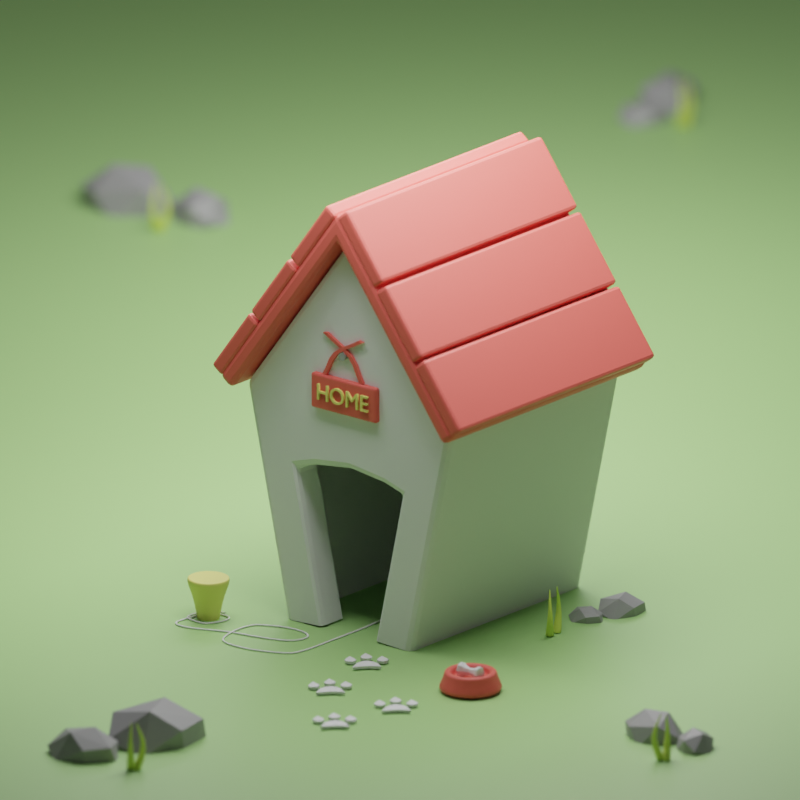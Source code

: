 # Source: Doghouse.blend  (saved by Blender 3.2.14; exported with 4.5.12 LTS)
import bpy
from mathutils import Matrix  # noqa: F401  (used for matrix-valued properties, if any)

bpy.ops.wm.read_factory_settings(use_empty=True)
scene = bpy.context.scene
scene.name = 'Scene'

# ---- materials (node trees are filled in below, after node groups)
mat_red = bpy.data.materials.new('Red')
mat_yellow = bpy.data.materials.new('Yellow')
mat_gray = bpy.data.materials.new('Gray')
mat_background = bpy.data.materials.new('Background')
mat_grass = bpy.data.materials.new('Grass')

# ---- material node trees
mat_red.use_nodes = True; mat_red.node_tree.nodes.clear()
_N = mat_red.node_tree.nodes; _L = mat_red.node_tree.links
n0 = _N.new('ShaderNodeBsdfPrincipled'); n0.name = 'Principled BSDF'; n0.location = (10, 300)
n0.distribution = 'GGX'
n0.subsurface_method = 'RANDOM_WALK_SKIN'
n0.inputs[0].default_value = (0.7991, 0.1144, 0.09306, 1.0)
n0.inputs[3].default_value = 1.45
n0.inputs[27].default_value = (0.0, 0.0, 0.0, 1.0)
n0.inputs[28].default_value = 1.0
n1 = _N.new('ShaderNodeOutputMaterial'); n1.name = 'Material Output'; n1.location = (300, 300)
_L.new(n0.outputs[0], n1.inputs[0])
n1.is_active_output = True
mat_yellow.use_nodes = True; mat_yellow.node_tree.nodes.clear()
_N = mat_yellow.node_tree.nodes; _L = mat_yellow.node_tree.links
n0 = _N.new('ShaderNodeBsdfPrincipled'); n0.name = 'Principled BSDF'; n0.location = (10, 300)
n0.distribution = 'GGX'
n0.subsurface_method = 'RANDOM_WALK_SKIN'
n0.inputs[0].default_value = (0.8, 0.7688, 0.1973, 1.0)
n0.inputs[3].default_value = 1.45
n0.inputs[27].default_value = (0.0, 0.0, 0.0, 1.0)
n0.inputs[28].default_value = 1.0
n1 = _N.new('ShaderNodeOutputMaterial'); n1.name = 'Material Output'; n1.location = (300, 300)
_L.new(n0.outputs[0], n1.inputs[0])
n1.is_active_output = True
mat_gray.use_nodes = True; mat_gray.node_tree.nodes.clear()
_N = mat_gray.node_tree.nodes; _L = mat_gray.node_tree.links
n0 = _N.new('ShaderNodeBsdfPrincipled'); n0.name = 'Principled BSDF'; n0.location = (10, 300)
n0.distribution = 'GGX'
n0.subsurface_method = 'RANDOM_WALK_SKIN'
n0.inputs[0].default_value = (0.3076, 0.3076, 0.3076, 1.0)
n0.inputs[3].default_value = 1.45
n0.inputs[27].default_value = (0.0, 0.0, 0.0, 1.0)
n0.inputs[28].default_value = 1.0
n1 = _N.new('ShaderNodeOutputMaterial'); n1.name = 'Material Output'; n1.location = (300, 300)
_L.new(n0.outputs[0], n1.inputs[0])
n1.is_active_output = True
mat_background.use_nodes = True; mat_background.node_tree.nodes.clear()
_N = mat_background.node_tree.nodes; _L = mat_background.node_tree.links
n0 = _N.new('ShaderNodeBsdfPrincipled'); n0.name = 'Principled BSDF'; n0.location = (10, 300)
n0.distribution = 'GGX'
n0.subsurface_method = 'RANDOM_WALK_SKIN'
n0.inputs[0].default_value = (0.3467, 0.624, 0.2086, 1.0)
n0.inputs[3].default_value = 1.45
n0.inputs[27].default_value = (0.0, 0.0, 0.0, 1.0)
n0.inputs[28].default_value = 1.0
n1 = _N.new('ShaderNodeOutputMaterial'); n1.name = 'Material Output'; n1.location = (300, 300)
_L.new(n0.outputs[0], n1.inputs[0])
n1.is_active_output = True
mat_grass.use_nodes = True; mat_grass.node_tree.nodes.clear()
_N = mat_grass.node_tree.nodes; _L = mat_grass.node_tree.links
n0 = _N.new('ShaderNodeBsdfPrincipled'); n0.name = 'Principled BSDF'; n0.location = (10, 300)
n0.distribution = 'GGX'
n0.subsurface_method = 'RANDOM_WALK_SKIN'
n0.inputs[0].default_value = (0.6445, 0.7991, 0.1301, 1.0)
n0.inputs[3].default_value = 1.45
n0.inputs[27].default_value = (0.0, 0.0, 0.0, 1.0)
n0.inputs[28].default_value = 1.0
n1 = _N.new('ShaderNodeOutputMaterial'); n1.name = 'Material Output'; n1.location = (300, 300)
_L.new(n0.outputs[0], n1.inputs[0])
n1.is_active_output = True

# ---- world
world_world = bpy.data.worlds.new('World'); scene.world = world_world
world_world.use_nodes = True; world_world.node_tree.nodes.clear()
_N = world_world.node_tree.nodes; _L = world_world.node_tree.links
n0 = _N.new('ShaderNodeOutputWorld'); n0.name = 'World Output'; n0.location = (300, 300)
n1 = _N.new('ShaderNodeBackground'); n1.name = 'Background'; n1.location = (10, 300)
n1.inputs[0].default_value = (0.05088, 0.05088, 0.05088, 1.0)
_L.new(n1.outputs[0], n0.inputs[0])
n0.is_active_output = True
world_world.color = (0.05088, 0.05088, 0.05088)
world_world.use_sun_shadow = False
world_world.sun_shadow_jitter_overblur = 0.0

# ---- cameras
cam_camera_001 = bpy.data.cameras.new('Camera.001')
cam_camera_001.type = 'ORTHO'
cam_camera_001.dof.use_dof = True
cam_camera_001.dof.aperture_fstop = 10.0

# ---- lights
light_area = bpy.data.lights.new('Area', 'AREA')
light_area.transmission_factor = 0.0
light_area.energy = 392.7
light_area.shadow_soft_size = 5.0
light_area.shadow_maximum_resolution = 0.006
light_area.use_absolute_resolution = True
light_area.size = 5.0
light_area.size_y = 1.0
light_area_001 = bpy.data.lights.new('Area.001', 'AREA')
light_area_001.transmission_factor = 0.0
light_area_001.energy = 235.6
light_area_001.shadow_soft_size = 5.0
light_area_001.shadow_maximum_resolution = 0.006
light_area_001.use_absolute_resolution = True
light_area_001.size = 5.0
light_area_001.size_y = 1.0

# ---- meshes
me_cube_001 = bpy.data.meshes.new('Cube.001')
me_cube_001.from_pydata([(-0.6066, -0.4338, -1.167), (-1.0, -0.4338, 0.633), (-0.6066, 1.566, -1.167), (-1.0, 1.566, 0.633), (0.606, -0.4338, -1.167), (0.9997, -0.4338, 0.633), (0.606, 1.566, -1.167), (0.9997, 1.566, 0.633), (0.003599, -0.4338, 1.973), (0.003599, 1.566, 1.973), (0.2572, -0.4338, -1.15), (0.5177, -0.4338, 0.04827), (-0.5183, -0.4338, 0.04827), (-0.2578, -0.4338, -1.15), (-0.2578, -0.1892, -1.15), (0.2572, -0.1892, -1.15), (0.5177, -0.1892, 0.04827), (-0.5183, -0.1892, 0.04827), (-0.3447, -0.4338, 0.633), (0.3441, -0.4338, 0.633), (-0.0002879, -0.4338, 0.633), (0.3438, -0.4338, 0.1017), (-0.3443, -0.4338, 0.1017), (-0.0002879, -0.4338, 0.1455), (0.3435, -0.1892, 0.1018), (-0.3441, -0.1892, 0.1018), (-0.0002879, -0.1892, 0.1456)], [], [(0, 1, 3, 2), (2, 3, 7, 6), (6, 7, 5, 4), (10, 11, 16, 15), (7, 3, 9), (5, 7, 9, 8), (3, 1, 8, 9), (5, 19, 21, 11), (4, 5, 11, 10), (1, 18, 20, 19, 5, 8), (1, 0, 13, 12), (11, 21, 24, 16), (12, 13, 14, 17), (22, 12, 17, 25), (22, 25, 26, 23), (23, 26, 24, 21), (18, 22, 23, 20), (20, 23, 21, 19), (18, 1, 12, 22)])
_uv = me_cube_001.uv_layers.new(name='UVMap')
_uv.uv.foreach_set('vector', [0.375, 0.0, 0.625, 0.0, 0.625, 0.25, 0.375, 0.25, 0.375, 0.25, 0.625, 0.25, 0.625, 0.5, 0.375, 0.5, 0.375, 0.5, 0.625, 0.5, 0.625, 0.75, 0.375, 0.75, 0.4173, 0.8058, 0.5827, 0.7928, 0.5827, 0.7928, 0.4173, 0.8058, 0.625, 0.5, 0.625, 0.25, 0.625, 0.5, 0.625, 0.75, 0.625, 0.5, 0.625, 0.5, 0.625, 0.75, 0.625, 0.25, 0.625, 0.0, 0.625, 0.0, 0.625, 0.25, 0.625, 0.75, 0.625, 0.832, 0.5827, 0.8204, 0.5827, 0.7928, 0.375, 0.75, 0.625, 0.75, 0.5827, 0.7928, 0.4173, 0.8058, 0.625, 1.0, 0.625, 0.918, 0.625, 0.875, 0.625, 0.832, 0.625, 0.75, 0.625, 1.0, 0.625, 1.0, 0.375, 1.0, 0.4173, 0.9442, 0.5827, 0.9572, 0.5827, 0.7928, 0.5827, 0.8204, 0.5827, 0.8204, 0.5827, 0.7928, 0.5827, 0.9572, 0.4173, 0.9442, 0.4173, 0.9442, 0.5827, 0.9572, 0.5827, 0.9296, 0.5827, 0.9572, 0.5827, 0.9572, 0.5827, 0.9296, 0.5827, 0.9296, 0.5827, 0.9296, 0.5827, 0.875, 0.5827, 0.875, 0.5827, 0.875, 0.5827, 0.875, 0.5827, 0.8204, 0.5827, 0.8204, 0.625, 0.918, 0.5827, 0.9296, 0.5827, 0.875, 0.625, 0.875, 0.625, 0.875, 0.5827, 0.875, 0.5827, 0.8204, 0.625, 0.832, 0.625, 0.918, 0.625, 1.0, 0.5827, 0.9572, 0.5827, 0.9296])
me_cube_001.update()
me_cube_002 = bpy.data.meshes.new('Cube.002')
me_cube_002.from_pydata([(-1.148, -1.146, -0.5119), (-1.148, 1.146, -0.5119), (1.145, -1.146, -0.5119), (1.145, 1.146, -0.5119), (0.00297, -1.146, 1.024), (0.00297, 1.146, 1.024)], [], [(2, 3, 5, 4), (1, 0, 4, 5)])
_uv = me_cube_002.uv_layers.new(name='UVMap')
_uv.uv.foreach_set('vector', [0.625, 0.75, 0.625, 0.5, 0.625, 0.5, 0.625, 0.75, 0.625, 0.25, 0.625, 0.0, 0.625, 0.0, 0.625, 0.25])
me_cube_002.materials.append(mat_red)
me_cube_002.update()
me_cube_003 = bpy.data.meshes.new('Cube.003')
me_cube_003.from_pydata([(-0.1983, -1.146, 0.2667), (-0.1983, 1.146, 0.2667), (-0.5606, -1.146, 0.7541), (-0.5606, 1.146, 0.7541), (0.1827, -1.146, -0.2458), (0.1827, 1.146, -0.2458), (-0.1796, -1.146, 0.2416), (-0.1796, 1.146, 0.2416), (0.559, -1.146, -0.752), (0.559, 1.146, -0.752), (0.1967, -1.146, -0.2646), (0.1967, 1.146, -0.2646)], [], [(0, 1, 3, 2), (4, 5, 7, 6), (8, 9, 11, 10)])
_uv = me_cube_003.uv_layers.new(name='UVMap')
_uv.uv.foreach_set('vector', [0.625, 0.75, 0.625, 0.5, 0.625, 0.5, 0.625, 0.75, 0.625, 0.75, 0.625, 0.5, 0.625, 0.5, 0.625, 0.75, 0.625, 0.75, 0.625, 0.5, 0.625, 0.5, 0.625, 0.75])
me_cube_003.materials.append(mat_red)
me_cube_003.update()
me_cube_004 = bpy.data.meshes.new('Cube.004')
me_cube_004.from_pydata([(-0.3174, -0.02273, -0.1372), (-0.3174, -0.02273, 0.1372), (-0.3174, 0.02273, -0.1372), (-0.3174, 0.02273, 0.1372), (0.3174, -0.02273, -0.1372), (0.3174, -0.02273, 0.1372), (0.3174, 0.02273, -0.1372), (0.3174, 0.02273, 0.1372)], [], [(0, 1, 3, 2), (6, 7, 5, 4), (4, 5, 1, 0), (2, 6, 4, 0), (7, 3, 1, 5)])
_uv = me_cube_004.uv_layers.new(name='UVMap')
_uv.uv.foreach_set('vector', [0.375, 0.0, 0.625, 0.0, 0.625, 0.25, 0.375, 0.25, 0.375, 0.5, 0.625, 0.5, 0.625, 0.75, 0.375, 0.75, 0.375, 0.75, 0.625, 0.75, 0.625, 1.0, 0.375, 1.0, 0.125, 0.5, 0.375, 0.5, 0.375, 0.75, 0.125, 0.75, 0.625, 0.5, 0.875, 0.5, 0.875, 0.75, 0.625, 0.75])
me_cube_004.materials.append(mat_red)
me_cube_004.update()
me_cube_005 = bpy.data.meshes.new('Cube.005')
me_cube_005.from_pydata([(-0.02796, -0.02677, -0.01371), (0.3227, -0.02677, 0.3184), (-0.02796, 0.001169, -0.01371), (0.3227, 0.001169, 0.3184), (0.008062, -0.02677, -0.01875), (0.3635, -0.02677, 0.3117), (0.008062, 0.001169, -0.01875), (0.3635, 0.001169, 0.3117), (0.006912, -0.02677, 0.0498), (0.03611, -0.02677, 0.1153), (0.08045, -0.02677, 0.1755), (0.1515, -0.02677, 0.2265), (0.2381, -0.02677, 0.2721), (0.2381, 0.001169, 0.2721), (0.1515, 0.001169, 0.2265), (0.08045, 0.001169, 0.1755), (0.03611, 0.001169, 0.1153), (0.006912, 0.001169, 0.0498), (0.2807, 0.001169, 0.2648), (0.1922, 0.001169, 0.2198), (0.1188, 0.001169, 0.1696), (0.07217, 0.001169, 0.1102), (0.04118, 0.001169, 0.04536), (0.2807, -0.02677, 0.2648), (0.1922, -0.02677, 0.2198), (0.1188, -0.02677, 0.1696), (0.07217, -0.02677, 0.1102), (0.04118, -0.02677, 0.04536)], [], [(12, 1, 3, 13), (13, 3, 7, 18), (18, 7, 5, 23), (23, 5, 1, 12), (2, 6, 4, 0), (7, 3, 1, 5), (4, 27, 8, 0), (27, 26, 9, 8), (26, 25, 10, 9), (25, 24, 11, 10), (24, 23, 12, 11), (6, 22, 27, 4), (22, 21, 26, 27), (21, 20, 25, 26), (20, 19, 24, 25), (19, 18, 23, 24), (2, 17, 22, 6), (17, 16, 21, 22), (16, 15, 20, 21), (15, 14, 19, 20), (14, 13, 18, 19), (0, 8, 17, 2), (8, 9, 16, 17), (9, 10, 15, 16), (10, 11, 14, 15), (11, 12, 13, 14)])
_uv = me_cube_005.uv_layers.new(name='UVMap')
_uv.uv.foreach_set('vector', [0.5833, 0.0, 0.625, 0.0, 0.625, 0.25, 0.5833, 0.25, 0.5833, 0.25, 0.625, 0.25, 0.625, 0.5, 0.5833, 0.5, 0.5833, 0.5, 0.625, 0.5, 0.625, 0.75, 0.5833, 0.75, 0.5833, 0.75, 0.625, 0.75, 0.625, 1.0, 0.5833, 1.0, 0.125, 0.5, 0.375, 0.5, 0.375, 0.75, 0.125, 0.75, 0.625, 0.5, 0.875, 0.5, 0.875, 0.75, 0.625, 0.75, 0.375, 0.75, 0.4167, 0.75, 0.4167, 1.0, 0.375, 1.0, 0.4167, 0.75, 0.4583, 0.75, 0.4583, 1.0, 0.4167, 1.0, 0.4583, 0.75, 0.5, 0.75, 0.5, 1.0, 0.4583, 1.0, 0.5, 0.75, 0.5417, 0.75, 0.5417, 1.0, 0.5, 1.0, 0.5417, 0.75, 0.5833, 0.75, 0.5833, 1.0, 0.5417, 1.0, 0.375, 0.5, 0.4167, 0.5, 0.4167, 0.75, 0.375, 0.75, 0.4167, 0.5, 0.4583, 0.5, 0.4583, 0.75, 0.4167, 0.75, 0.4583, 0.5, 0.5, 0.5, 0.5, 0.75, 0.4583, 0.75, 0.5, 0.5, 0.5417, 0.5, 0.5417, 0.75, 0.5, 0.75, 0.5417, 0.5, 0.5833, 0.5, 0.5833, 0.75, 0.5417, 0.75, 0.375, 0.25, 0.4167, 0.25, 0.4167, 0.5, 0.375, 0.5, 0.4167, 0.25, 0.4583, 0.25, 0.4583, 0.5, 0.4167, 0.5, 0.4583, 0.25, 0.5, 0.25, 0.5, 0.5, 0.4583, 0.5, 0.5, 0.25, 0.5417, 0.25, 0.5417, 0.5, 0.5, 0.5, 0.5417, 0.25, 0.5833, 0.25, 0.5833, 0.5, 0.5417, 0.5, 0.375, 0.0, 0.4167, 0.0, 0.4167, 0.25, 0.375, 0.25, 0.4167, 0.0, 0.4583, 0.0, 0.4583, 0.25, 0.4167, 0.25, 0.4583, 0.0, 0.5, 0.0, 0.5, 0.25, 0.4583, 0.25, 0.5, 0.0, 0.5417, 0.0, 0.5417, 0.25, 0.5, 0.25, 0.5417, 0.0, 0.5833, 0.0, 0.5833, 0.25, 0.5417, 0.25])
me_cube_005.materials.append(mat_red)
me_cube_005.update()
me_cube_006 = bpy.data.meshes.new('Cube.006')
me_cube_006.from_pydata([(-0.02796, -0.02677, -0.01371), (0.3227, -0.02677, 0.3184), (-0.02796, 0.001169, -0.01371), (0.3227, 0.001169, 0.3184), (0.008062, -0.02677, -0.01875), (0.3635, -0.02677, 0.3117), (0.008062, 0.001169, -0.01875), (0.3635, 0.001169, 0.3117), (0.006912, -0.02677, 0.0498), (0.03611, -0.02677, 0.1153), (0.08045, -0.02677, 0.1755), (0.1515, -0.02677, 0.2265), (0.2381, -0.02677, 0.2721), (0.2381, 0.001169, 0.2721), (0.1515, 0.001169, 0.2265), (0.08045, 0.001169, 0.1755), (0.03611, 0.001169, 0.1153), (0.006912, 0.001169, 0.0498), (0.2807, 0.001169, 0.2648), (0.1922, 0.001169, 0.2198), (0.1188, 0.001169, 0.1696), (0.07217, 0.001169, 0.1102), (0.04118, 0.001169, 0.04536), (0.2807, -0.02677, 0.2648), (0.1922, -0.02677, 0.2198), (0.1188, -0.02677, 0.1696), (0.07217, -0.02677, 0.1102), (0.04118, -0.02677, 0.04536)], [], [(12, 1, 3, 13), (13, 3, 7, 18), (18, 7, 5, 23), (23, 5, 1, 12), (2, 6, 4, 0), (7, 3, 1, 5), (4, 27, 8, 0), (27, 26, 9, 8), (26, 25, 10, 9), (25, 24, 11, 10), (24, 23, 12, 11), (6, 22, 27, 4), (22, 21, 26, 27), (21, 20, 25, 26), (20, 19, 24, 25), (19, 18, 23, 24), (2, 17, 22, 6), (17, 16, 21, 22), (16, 15, 20, 21), (15, 14, 19, 20), (14, 13, 18, 19), (0, 8, 17, 2), (8, 9, 16, 17), (9, 10, 15, 16), (10, 11, 14, 15), (11, 12, 13, 14)])
_uv = me_cube_006.uv_layers.new(name='UVMap')
_uv.uv.foreach_set('vector', [0.5833, 0.0, 0.625, 0.0, 0.625, 0.25, 0.5833, 0.25, 0.5833, 0.25, 0.625, 0.25, 0.625, 0.5, 0.5833, 0.5, 0.5833, 0.5, 0.625, 0.5, 0.625, 0.75, 0.5833, 0.75, 0.5833, 0.75, 0.625, 0.75, 0.625, 1.0, 0.5833, 1.0, 0.125, 0.5, 0.375, 0.5, 0.375, 0.75, 0.125, 0.75, 0.625, 0.5, 0.875, 0.5, 0.875, 0.75, 0.625, 0.75, 0.375, 0.75, 0.4167, 0.75, 0.4167, 1.0, 0.375, 1.0, 0.4167, 0.75, 0.4583, 0.75, 0.4583, 1.0, 0.4167, 1.0, 0.4583, 0.75, 0.5, 0.75, 0.5, 1.0, 0.4583, 1.0, 0.5, 0.75, 0.5417, 0.75, 0.5417, 1.0, 0.5, 1.0, 0.5417, 0.75, 0.5833, 0.75, 0.5833, 1.0, 0.5417, 1.0, 0.375, 0.5, 0.4167, 0.5, 0.4167, 0.75, 0.375, 0.75, 0.4167, 0.5, 0.4583, 0.5, 0.4583, 0.75, 0.4167, 0.75, 0.4583, 0.5, 0.5, 0.5, 0.5, 0.75, 0.4583, 0.75, 0.5, 0.5, 0.5417, 0.5, 0.5417, 0.75, 0.5, 0.75, 0.5417, 0.5, 0.5833, 0.5, 0.5833, 0.75, 0.5417, 0.75, 0.375, 0.25, 0.4167, 0.25, 0.4167, 0.5, 0.375, 0.5, 0.4167, 0.25, 0.4583, 0.25, 0.4583, 0.5, 0.4167, 0.5, 0.4583, 0.25, 0.5, 0.25, 0.5, 0.5, 0.4583, 0.5, 0.5, 0.25, 0.5417, 0.25, 0.5417, 0.5, 0.5, 0.5, 0.5417, 0.25, 0.5833, 0.25, 0.5833, 0.5, 0.5417, 0.5, 0.375, 0.0, 0.4167, 0.0, 0.4167, 0.25, 0.375, 0.25, 0.4167, 0.0, 0.4583, 0.0, 0.4583, 0.25, 0.4167, 0.25, 0.4583, 0.0, 0.5, 0.0, 0.5, 0.25, 0.4583, 0.25, 0.5, 0.0, 0.5417, 0.0, 0.5417, 0.25, 0.5, 0.25, 0.5417, 0.0, 0.5833, 0.0, 0.5833, 0.25, 0.5417, 0.25])
me_cube_006.materials.append(mat_red)
me_cube_006.update()
me_cylinder = bpy.data.meshes.new('Cylinder')
me_cylinder.from_pydata([(-4.732e-08, 0.03548, 0.02281), (-5.02e-08, -0.03548, 0.03315), (0.01613, 0.03548, 0.01613), (0.02344, -0.03548, 0.02344), (0.02281, 0.03548, -2.303e-07), (0.03315, -0.03548, -2.374e-07), (0.01613, 0.03548, -0.01613), (0.02344, -0.03548, -0.02344), (-4.932e-08, 0.03548, -0.02281), (-5.31e-08, -0.03548, -0.03315), (-0.01613, 0.03548, -0.01613), (-0.02344, -0.03548, -0.02344), (-0.02281, 0.03548, -2.29e-07), (-0.03315, -0.03548, -2.355e-07), (-0.01613, 0.03548, 0.01613), (-0.02344, -0.03548, 0.02344)], [], [(0, 1, 3, 2), (2, 3, 5, 4), (4, 5, 7, 6), (6, 7, 9, 8), (8, 9, 11, 10), (10, 11, 13, 12), (3, 1, 15, 13, 11, 9, 7, 5), (12, 13, 15, 14), (14, 15, 1, 0), (0, 2, 4, 6, 8, 10, 12, 14)])
_uv = me_cylinder.uv_layers.new(name='UVMap')
_uv.uv.foreach_set('vector', [1.0, 0.5, 1.0, 1.0, 0.875, 1.0, 0.875, 0.5, 0.875, 0.5, 0.875, 1.0, 0.75, 1.0, 0.75, 0.5, 0.75, 0.5, 0.75, 1.0, 0.625, 1.0, 0.625, 0.5, 0.625, 0.5, 0.625, 1.0, 0.5, 1.0, 0.5, 0.5, 0.5, 0.5, 0.5, 1.0, 0.375, 1.0, 0.375, 0.5, 0.375, 0.5, 0.375, 1.0, 0.25, 1.0, 0.25, 0.5, 0.4197, 0.4197, 0.25, 0.49, 0.08029, 0.4197, 0.01, 0.25, 0.08029, 0.08029, 0.25, 0.01, 0.4197, 0.08029, 0.49, 0.25, 0.25, 0.5, 0.25, 1.0, 0.125, 1.0, 0.125, 0.5, 0.125, 0.5, 0.125, 1.0, 0.0, 1.0, 0.0, 0.5, 0.75, 0.49, 0.9197, 0.4197, 0.99, 0.25, 0.9197, 0.08029, 0.75, 0.01, 0.5803, 0.08029, 0.51, 0.25, 0.5803, 0.4197])
me_cylinder.materials.append(mat_gray)
me_cylinder.update()
me_plane = bpy.data.meshes.new('Plane')
me_plane.from_pydata([(-15.0, -15.0, 0.0), (15.0, -15.0, 0.0), (-15.0, 15.0, 0.0), (15.0, 15.0, 0.0)], [], [(0, 1, 3, 2)])
_uv = me_plane.uv_layers.new(name='UVMap')
_uv.uv.foreach_set('vector', [0.0, 0.0, 1.0, 0.0, 1.0, 1.0, 0.0, 1.0])
me_plane.materials.append(mat_background)
me_plane.update()
me_cylinder_001 = bpy.data.meshes.new('Cylinder.001')
me_cylinder_001.from_pydata([(0.0, 0.2669, 0.006067), (0.0, 0.2204, 0.1643), (0.1888, 0.1888, 0.006067), (0.1559, 0.1559, 0.1643), (0.2669, 2.472e-08, 0.006067), (0.2204, -9.635e-09, 0.1643), (0.1888, -0.1888, 0.006067), (0.1559, -0.1559, 0.1643), (-2.334e-08, -0.2669, 0.006067), (-1.927e-08, -0.2204, 0.1643), (-0.1888, -0.1888, 0.006067), (-0.1559, -0.1559, 0.1643), (-0.2669, 3.957e-08, 0.006067), (-0.2204, 2.629e-09, 0.1643), (-0.1888, 0.1888, 0.006067), (-0.1559, 0.1559, 0.1643), (0.0, 0.2204, 0.1317), (0.0, 0.2669, 0.0356), (0.1888, 0.1888, 0.0356), (0.1559, 0.1559, 0.1317), (0.2669, 2.472e-08, 0.0356), (0.2204, -9.635e-09, 0.1317), (0.1888, -0.1888, 0.0356), (0.1559, -0.1559, 0.1317), (-2.334e-08, -0.2669, 0.0356), (-1.927e-08, -0.2204, 0.1317), (-0.1888, -0.1888, 0.0356), (-0.1559, -0.1559, 0.1317), (-0.2669, 3.957e-08, 0.0356), (-0.2204, 2.629e-09, 0.1317), (-0.1888, 0.1888, 0.0356), (-0.1559, 0.1559, 0.1317), (0.1102, 0.1102, 0.1643), (-1.381e-09, 0.1559, 0.1643), (-0.1102, 0.1102, 0.1643), (-0.1559, -3.212e-08, 0.1643), (-0.1102, -0.1102, 0.1643), (-1.52e-08, -0.1559, 0.1643), (0.1102, -0.1102, 0.1643), (0.1559, -4.606e-08, 0.1643), (0.1102, 0.1102, 0.1116), (-5.435e-10, 0.1559, 0.1116), (0.1559, -4.606e-08, 0.1116), (-0.1102, 0.1102, 0.1116), (-0.1559, -3.212e-08, 0.1116), (-0.1102, -0.1102, 0.1116), (-1.437e-08, -0.1559, 0.1116), (0.1102, -0.1102, 0.1116), (0.07941, 0.07941, 0.1116), (-4.061e-09, 0.1123, 0.1116), (-0.07941, 0.07941, 0.1116), (-0.1123, -2.719e-08, 0.1116), (-0.07941, -0.07941, 0.1116), (-1.226e-08, -0.1123, 0.1116), (0.07941, -0.07941, 0.1116), (0.1123, -4.395e-08, 0.1116)], [], [(14, 30, 17, 0), (4, 20, 22, 6), (6, 22, 24, 8), (8, 24, 26, 10), (10, 26, 28, 12), (12, 28, 30, 14), (33, 34, 43, 41), (0, 17, 18, 2), (0, 2, 4, 6, 8, 10, 12, 14), (2, 18, 20, 4), (29, 13, 15, 31), (27, 11, 13, 29), (25, 9, 11, 27), (23, 7, 9, 25), (21, 5, 7, 23), (19, 3, 5, 21), (16, 1, 3, 19), (31, 16, 17, 30), (29, 31, 30, 28), (27, 29, 28, 26), (25, 27, 26, 24), (23, 25, 24, 22), (21, 23, 22, 20), (19, 21, 20, 18), (16, 19, 18, 17), (31, 15, 1, 16), (3, 1, 33, 32), (1, 15, 34, 33), (15, 13, 35, 34), (13, 11, 36, 35), (11, 9, 37, 36), (9, 7, 38, 37), (7, 5, 39, 38), (5, 3, 32, 39), (48, 49, 50, 51, 52, 53, 54, 55), (32, 33, 41, 40), (38, 39, 42, 47), (36, 37, 46, 45), (34, 35, 44, 43), (39, 32, 40, 42), (37, 38, 47, 46), (35, 36, 45, 44), (40, 41, 49, 48), (41, 43, 50, 49), (43, 44, 51, 50), (44, 45, 52, 51), (45, 46, 53, 52), (46, 47, 54, 53), (47, 42, 55, 54), (42, 40, 48, 55)])
me_cylinder_001.polygons.foreach_set('use_smooth', [True] * 50)
_uv = me_cylinder_001.uv_layers.new(name='UVMap')
_uv.uv.foreach_set('vector', [0.125, 0.5, 0.125, 0.602, 0.0, 0.602, 0.0, 0.5, 0.75, 0.5, 0.75, 0.602, 0.625, 0.602, 0.625, 0.5, 0.625, 0.5, 0.625, 0.602, 0.5, 0.602, 0.5, 0.5, 0.5, 0.5, 0.5, 0.602, 0.375, 0.602, 0.375, 0.5, 0.375, 0.5, 0.375, 0.602, 0.25, 0.602, 0.25, 0.5, 0.25, 0.5, 0.25, 0.602, 0.125, 0.602, 0.125, 0.5, 0.25, 0.4529, 0.1065, 0.3935, 0.1065, 0.3935, 0.25, 0.4529, 1.0, 0.5, 1.0, 0.602, 0.875, 0.602, 0.875, 0.5, 0.75, 0.49, 0.9197, 0.4197, 0.99, 0.25, 0.9197, 0.08029, 0.75, 0.01, 0.5803, 0.08029, 0.51, 0.25, 0.5803, 0.4197, 0.875, 0.5, 0.875, 0.602, 0.75, 0.602, 0.75, 0.5, 0.25, 0.898, 0.25, 1.0, 0.125, 1.0, 0.125, 0.898, 0.375, 0.898, 0.375, 1.0, 0.25, 1.0, 0.25, 0.898, 0.5, 0.898, 0.5, 1.0, 0.375, 1.0, 0.375, 0.898, 0.625, 0.898, 0.625, 1.0, 0.5, 1.0, 0.5, 0.898, 0.75, 0.898, 0.75, 1.0, 0.625, 1.0, 0.625, 0.898, 0.875, 0.898, 0.875, 1.0, 0.75, 1.0, 0.75, 0.898, 1.0, 0.898, 1.0, 1.0, 0.875, 1.0, 0.875, 0.898, 0.125, 0.898, 0.0, 0.898, 0.0, 0.602, 0.125, 0.602, 0.25, 0.898, 0.125, 0.898, 0.125, 0.602, 0.25, 0.602, 0.375, 0.898, 0.25, 0.898, 0.25, 0.602, 0.375, 0.602, 0.5, 0.898, 0.375, 0.898, 0.375, 0.602, 0.5, 0.602, 0.625, 0.898, 0.5, 0.898, 0.5, 0.602, 0.625, 0.602, 0.75, 0.898, 0.625, 0.898, 0.625, 0.602, 0.75, 0.602, 0.875, 0.898, 0.75, 0.898, 0.75, 0.602, 0.875, 0.602, 1.0, 0.898, 0.875, 0.898, 0.875, 0.602, 1.0, 0.602, 0.125, 0.898, 0.125, 1.0, 0.0, 1.0, 0.0, 0.898, 0.4197, 0.4197, 0.25, 0.49, 0.25, 0.4529, 0.3935, 0.3935, 0.25, 0.49, 0.08029, 0.4197, 0.1065, 0.3935, 0.25, 0.4529, 0.08029, 0.4197, 0.01, 0.25, 0.04713, 0.25, 0.1065, 0.3935, 0.01, 0.25, 0.08029, 0.08029, 0.1065, 0.1065, 0.04713, 0.25, 0.08029, 0.08029, 0.25, 0.01, 0.25, 0.04713, 0.1065, 0.1065, 0.25, 0.01, 0.4197, 0.08029, 0.3935, 0.1065, 0.25, 0.04713, 0.4197, 0.08029, 0.49, 0.25, 0.4529, 0.25, 0.3935, 0.1065, 0.49, 0.25, 0.4197, 0.4197, 0.3935, 0.3935, 0.4529, 0.25, 0.3533, 0.3533, 0.25, 0.3961, 0.1467, 0.3533, 0.1039, 0.25, 0.1467, 0.1467, 0.25, 0.1039, 0.3533, 0.1467, 0.3961, 0.25, 0.3935, 0.3935, 0.25, 0.4529, 0.25, 0.4529, 0.3935, 0.3935, 0.3935, 0.1065, 0.4529, 0.25, 0.4529, 0.25, 0.3935, 0.1065, 0.1065, 0.1065, 0.25, 0.04713, 0.25, 0.04713, 0.1065, 0.1065, 0.1065, 0.3935, 0.04713, 0.25, 0.04713, 0.25, 0.1065, 0.3935, 0.4529, 0.25, 0.3935, 0.3935, 0.3935, 0.3935, 0.4529, 0.25, 0.25, 0.04713, 0.3935, 0.1065, 0.3935, 0.1065, 0.25, 0.04713, 0.04713, 0.25, 0.1065, 0.1065, 0.1065, 0.1065, 0.04713, 0.25, 0.3935, 0.3935, 0.25, 0.4529, 0.25, 0.3961, 0.3533, 0.3533, 0.25, 0.4529, 0.1065, 0.3935, 0.1467, 0.3533, 0.25, 0.3961, 0.1065, 0.3935, 0.04713, 0.25, 0.1039, 0.25, 0.1467, 0.3533, 0.04713, 0.25, 0.1065, 0.1065, 0.1467, 0.1467, 0.1039, 0.25, 0.1065, 0.1065, 0.25, 0.04713, 0.25, 0.1039, 0.1467, 0.1467, 0.25, 0.04713, 0.3935, 0.1065, 0.3533, 0.1467, 0.25, 0.1039, 0.3935, 0.1065, 0.4529, 0.25, 0.3961, 0.25, 0.3533, 0.1467, 0.4529, 0.25, 0.3935, 0.3935, 0.3533, 0.3533, 0.3961, 0.25])
me_cylinder_001.materials.append(mat_red)
me_cylinder_001.update()
me_cylinder_002 = bpy.data.meshes.new('Cylinder.002')
me_cylinder_002.from_pydata([(3.865e-08, 0.09135, -0.1775), (2.598e-08, 0.1777, 0.1678), (0.06459, 0.06459, -0.1775), (0.1256, 0.1256, 0.1678), (0.09135, 6.49e-08, -0.1775), (0.1777, 3.817e-08, 0.1678), (0.06459, -0.06459, -0.1775), (0.1256, -0.1256, 0.1678), (3.066e-08, -0.09135, -0.1775), (1.045e-08, -0.1777, 0.1678), (-0.06459, -0.06459, -0.1775), (-0.1256, -0.1256, 0.1678), (-0.09135, 6.998e-08, -0.1775), (-0.1777, 4.805e-08, 0.1678), (-0.06459, 0.06459, -0.1775), (-0.1256, 0.1256, 0.1678), (2.598e-08, 0.1777, 0.1266), (3.865e-08, 0.09135, -0.1563), (0.06459, 0.06459, -0.1563), (0.1256, 0.1256, 0.1266), (0.09135, 6.49e-08, -0.1563), (0.1777, 3.817e-08, 0.1266), (0.06459, -0.06459, -0.1563), (0.1256, -0.1256, 0.1266), (3.066e-08, -0.09135, -0.1563), (1.045e-08, -0.1777, 0.1266), (-0.06459, -0.06459, -0.1563), (-0.1256, -0.1256, 0.1266), (-0.09135, 6.998e-08, -0.1563), (-0.1777, 4.805e-08, 0.1266), (-0.06459, 0.06459, -0.1563), (-0.1256, 0.1256, 0.1266), (0.1136, 0.1136, 0.1678), (2.488e-08, 0.1606, 0.1678), (-0.1136, 0.1136, 0.1678), (-0.1606, 4.723e-08, 0.1678), (-0.1136, -0.1136, 0.1678), (1.017e-08, -0.1606, 0.1678), (0.1136, -0.1136, 0.1678), (0.1606, 3.817e-08, 0.1678), (0.09682, 0.09682, 0.1678), (2.297e-08, 0.1369, 0.1678), (-0.09682, 0.09682, 0.1678), (-0.1369, 4.685e-08, 0.1678), (-0.09682, -0.09682, 0.1678), (9.025e-09, -0.1369, 0.1678), (0.09682, -0.09682, 0.1678), (0.1369, 3.817e-08, 0.1678), (-0.091, 0.091, 0.01967), (3.317e-08, 0.1287, 0.01967), (-0.1287, 4.412e-08, 0.01967), (-0.091, -0.091, 0.01967), (2.192e-08, -0.1287, 0.01967), (0.091, -0.091, 0.01967), (0.1287, 3.696e-08, 0.01967), (0.091, 0.091, 0.01967)], [], [(14, 30, 17, 0), (4, 20, 22, 6), (6, 22, 24, 8), (8, 24, 26, 10), (10, 26, 28, 12), (12, 28, 30, 14), (40, 41, 42, 43, 44, 45, 46, 47), (0, 17, 18, 2), (0, 2, 4, 6, 8, 10, 12, 14), (2, 18, 20, 4), (29, 13, 15, 31), (27, 11, 13, 29), (25, 9, 11, 27), (23, 7, 9, 25), (21, 5, 7, 23), (19, 3, 5, 21), (16, 1, 3, 19), (48, 49, 17, 30), (50, 48, 30, 28), (51, 50, 28, 26), (52, 51, 26, 24), (53, 52, 24, 22), (54, 53, 22, 20), (55, 54, 20, 18), (49, 55, 18, 17), (31, 15, 1, 16), (3, 1, 33, 32), (1, 15, 34, 33), (15, 13, 35, 34), (13, 11, 36, 35), (11, 9, 37, 36), (9, 7, 38, 37), (7, 5, 39, 38), (5, 3, 32, 39), (32, 33, 41, 40), (33, 34, 42, 41), (34, 35, 43, 42), (35, 36, 44, 43), (36, 37, 45, 44), (37, 38, 46, 45), (38, 39, 47, 46), (39, 32, 40, 47), (16, 19, 55, 49), (19, 21, 54, 55), (21, 23, 53, 54), (23, 25, 52, 53), (25, 27, 51, 52), (27, 29, 50, 51), (29, 31, 48, 50), (31, 16, 49, 48)])
me_cylinder_002.polygons.foreach_set('use_smooth', [True] * 50)
_uv = me_cylinder_002.uv_layers.new(name='UVMap')
_uv.uv.foreach_set('vector', [0.125, 0.5, 0.125, 0.558, 0.0, 0.558, 0.0, 0.5, 0.75, 0.5, 0.75, 0.558, 0.625, 0.558, 0.625, 0.5, 0.625, 0.5, 0.625, 0.558, 0.5, 0.558, 0.5, 0.5, 0.5, 0.5, 0.5, 0.558, 0.375, 0.558, 0.375, 0.5, 0.375, 0.5, 0.375, 0.558, 0.25, 0.558, 0.25, 0.5, 0.25, 0.5, 0.25, 0.558, 0.125, 0.558, 0.125, 0.5, 0.3808, 0.3808, 0.25, 0.435, 0.1192, 0.3808, 0.06505, 0.25, 0.1192, 0.1192, 0.25, 0.06505, 0.3808, 0.1192, 0.435, 0.25, 1.0, 0.5, 1.0, 0.558, 0.875, 0.558, 0.875, 0.5, 0.75, 0.49, 0.9197, 0.4197, 0.99, 0.25, 0.9197, 0.08029, 0.75, 0.01, 0.5803, 0.08029, 0.51, 0.25, 0.5803, 0.4197, 0.875, 0.5, 0.875, 0.558, 0.75, 0.558, 0.75, 0.5, 0.25, 0.942, 0.25, 1.0, 0.125, 1.0, 0.125, 0.942, 0.375, 0.942, 0.375, 1.0, 0.25, 1.0, 0.25, 0.942, 0.5, 0.942, 0.5, 1.0, 0.375, 1.0, 0.375, 0.942, 0.625, 0.942, 0.625, 1.0, 0.5, 1.0, 0.5, 0.942, 0.75, 0.942, 0.75, 1.0, 0.625, 1.0, 0.625, 0.942, 0.875, 0.942, 0.875, 1.0, 0.75, 1.0, 0.75, 0.942, 1.0, 0.942, 1.0, 1.0, 0.875, 1.0, 0.875, 0.942, 0.125, 0.7969, 0.0, 0.7969, 0.0, 0.558, 0.125, 0.558, 0.25, 0.7969, 0.125, 0.7969, 0.125, 0.558, 0.25, 0.558, 0.375, 0.7969, 0.25, 0.7969, 0.25, 0.558, 0.375, 0.558, 0.5, 0.7969, 0.375, 0.7969, 0.375, 0.558, 0.5, 0.558, 0.625, 0.7969, 0.5, 0.7969, 0.5, 0.558, 0.625, 0.558, 0.75, 0.7969, 0.625, 0.7969, 0.625, 0.558, 0.75, 0.558, 0.875, 0.7969, 0.75, 0.7969, 0.75, 0.558, 0.875, 0.558, 1.0, 0.7969, 0.875, 0.7969, 0.875, 0.558, 1.0, 0.558, 0.125, 0.942, 0.125, 1.0, 0.0, 1.0, 0.0, 0.942, 0.4197, 0.4197, 0.25, 0.49, 0.25, 0.467, 0.4034, 0.4034, 0.25, 0.49, 0.08029, 0.4197, 0.09656, 0.4034, 0.25, 0.467, 0.08029, 0.4197, 0.01, 0.25, 0.03301, 0.25, 0.09656, 0.4034, 0.01, 0.25, 0.08029, 0.08029, 0.09656, 0.09656, 0.03301, 0.25, 0.08029, 0.08029, 0.25, 0.01, 0.25, 0.03301, 0.09656, 0.09656, 0.25, 0.01, 0.4197, 0.08029, 0.4034, 0.09656, 0.25, 0.03301, 0.4197, 0.08029, 0.49, 0.25, 0.467, 0.25, 0.4034, 0.09656, 0.49, 0.25, 0.4197, 0.4197, 0.4034, 0.4034, 0.467, 0.25, 0.4034, 0.4034, 0.25, 0.467, 0.25, 0.435, 0.3808, 0.3808, 0.25, 0.467, 0.09656, 0.4034, 0.1192, 0.3808, 0.25, 0.435, 0.09656, 0.4034, 0.03301, 0.25, 0.06505, 0.25, 0.1192, 0.3808, 0.03301, 0.25, 0.09656, 0.09656, 0.1192, 0.1192, 0.06505, 0.25, 0.09656, 0.09656, 0.25, 0.03301, 0.25, 0.06505, 0.1192, 0.1192, 0.25, 0.03301, 0.4034, 0.09656, 0.3808, 0.1192, 0.25, 0.06505, 0.4034, 0.09656, 0.467, 0.25, 0.435, 0.25, 0.3808, 0.1192, 0.467, 0.25, 0.4034, 0.4034, 0.3808, 0.3808, 0.435, 0.25, 1.0, 0.942, 0.875, 0.942, 0.875, 0.7969, 1.0, 0.7969, 0.875, 0.942, 0.75, 0.942, 0.75, 0.7969, 0.875, 0.7969, 0.75, 0.942, 0.625, 0.942, 0.625, 0.7969, 0.75, 0.7969, 0.625, 0.942, 0.5, 0.942, 0.5, 0.7969, 0.625, 0.7969, 0.5, 0.942, 0.375, 0.942, 0.375, 0.7969, 0.5, 0.7969, 0.375, 0.942, 0.25, 0.942, 0.25, 0.7969, 0.375, 0.7969, 0.25, 0.942, 0.125, 0.942, 0.125, 0.7969, 0.25, 0.7969, 0.125, 0.942, 0.0, 0.942, 0.0, 0.7969, 0.125, 0.7969])
me_cylinder_002.materials.append(mat_yellow)
me_cylinder_002.update()
me_circle = bpy.data.meshes.new('Circle')
me_circle.from_pydata([(-0.14, 0.1071, -0.01207), (-0.1763, 0.04533, -0.01207), (-0.1913, 0.009092, -0.01207), (-0.1763, -0.02715, -0.01207), (-0.14, -0.04216, -0.01207), (-0.1038, -0.02715, -0.01207), (-0.08879, 0.009092, -0.01207), (-0.1038, 0.04533, -0.01207), (0.004533, 0.1794, -0.01207), (-0.03171, 0.1176, -0.01207), (-0.04672, 0.08138, -0.01207), (-0.03171, 0.04514, -0.01207), (0.004533, 0.03013, -0.01207), (0.04077, 0.04514, -0.01207), (0.05578, 0.08138, -0.01207), (0.04077, 0.1176, -0.01207), (0.1406, 0.09578, -0.01207), (0.1044, 0.03399, -0.01207), (0.08935, -0.002247, -0.01207), (0.1044, -0.03849, -0.01207), (0.1406, -0.0535, -0.01207), (0.1768, -0.03849, -0.01207), (0.1918, -0.002247, -0.01207), (0.1768, 0.03399, -0.01207), (-0.002318, -0.1678, -0.01207), (0.1162, -0.1944, -0.01207), (0.08331, -0.09193, -0.01207), (0.04721, -0.04524, -0.01207), (-0.002318, -0.02472, -0.01207), (-0.05184, -0.04524, -0.01207), (-0.09362, -0.08578, -0.01207), (-0.1374, -0.1911, -0.01207), (-0.1763, 0.04533, 0.01207), (-0.14, 0.1071, 0.01207), (-0.1913, 0.009092, 0.01207), (-0.1763, -0.02715, 0.01207), (-0.14, -0.04216, 0.01207), (-0.1038, -0.02715, 0.01207), (-0.08879, 0.009092, 0.01207), (-0.1038, 0.04533, 0.01207), (-0.03171, 0.1176, 0.01207), (0.004533, 0.1794, 0.01207), (-0.04672, 0.08138, 0.01207), (-0.03171, 0.04514, 0.01207), (0.004533, 0.03013, 0.01207), (0.04077, 0.04514, 0.01207), (0.05578, 0.08138, 0.01207), (0.04077, 0.1176, 0.01207), (0.1044, 0.03399, 0.01207), (0.1406, 0.09578, 0.01207), (0.08935, -0.002247, 0.01207), (0.1044, -0.03849, 0.01207), (0.1406, -0.0535, 0.01207), (0.1768, -0.03849, 0.01207), (0.1918, -0.002247, 0.01207), (0.1768, 0.03399, 0.01207), (0.1162, -0.1944, 0.01207), (-0.002318, -0.1678, 0.01207), (0.08331, -0.09193, 0.01207), (0.04721, -0.04524, 0.01207), (-0.002318, -0.02472, 0.01207), (-0.05184, -0.04524, 0.01207), (-0.09362, -0.08578, 0.01207), (-0.1374, -0.1911, 0.01207)], [], [(1, 0, 7, 6, 5, 4, 3, 2), (9, 8, 15, 14, 13, 12, 11, 10), (17, 16, 23, 22, 21, 20, 19, 18), (25, 24, 31, 30, 29, 28, 27, 26), (32, 34, 35, 36, 37, 38, 39, 33), (40, 42, 43, 44, 45, 46, 47, 41), (48, 50, 51, 52, 53, 54, 55, 49), (56, 58, 59, 60, 61, 62, 63, 57), (13, 14, 46, 45), (0, 1, 32, 33), (27, 28, 60, 59), (14, 15, 47, 46), (1, 2, 34, 32), (28, 29, 61, 60), (15, 8, 41, 47), (2, 3, 35, 34), (29, 30, 62, 61), (16, 17, 48, 49), (3, 4, 36, 35), (30, 31, 63, 62), (17, 18, 50, 48), (4, 5, 37, 36), (31, 24, 57, 63), (18, 19, 51, 50), (5, 6, 38, 37), (19, 20, 52, 51), (6, 7, 39, 38), (20, 21, 53, 52), (7, 0, 33, 39), (21, 22, 54, 53), (8, 9, 40, 41), (22, 23, 55, 54), (9, 10, 42, 40), (23, 16, 49, 55), (10, 11, 43, 42), (24, 25, 56, 57), (11, 12, 44, 43), (25, 26, 58, 56), (12, 13, 45, 44), (26, 27, 59, 58)])
_uv = me_circle.uv_layers.new(name='UVMap')
_uv.uv.foreach_set('vector', [0.0, 0.0, 0.0, 0.0, 0.0, 0.0, 0.0, 0.0, 0.0, 0.0, 0.0, 0.0, 0.0, 0.0, 0.0, 0.0, 0.0, 0.0, 0.0, 0.0, 0.0, 0.0, 0.0, 0.0, 0.0, 0.0, 0.0, 0.0, 0.0, 0.0, 0.0, 0.0, 0.0, 0.0, 0.0, 0.0, 0.0, 0.0, 0.0, 0.0, 0.0, 0.0, 0.0, 0.0, 0.0, 0.0, 0.0, 0.0, 0.0, 0.0, 0.0, 0.0, 0.0, 0.0, 0.0, 0.0, 0.0, 0.0, 0.0, 0.0, 0.0, 0.0, 0.0, 0.0, 0.0, 0.0, 0.0, 0.0, 0.0, 0.0, 0.0, 0.0, 0.0, 0.0, 0.0, 0.0, 0.0, 0.0, 0.0, 0.0, 0.0, 0.0, 0.0, 0.0, 0.0, 0.0, 0.0, 0.0, 0.0, 0.0, 0.0, 0.0, 0.0, 0.0, 0.0, 0.0, 0.0, 0.0, 0.0, 0.0, 0.0, 0.0, 0.0, 0.0, 0.0, 0.0, 0.0, 0.0, 0.0, 0.0, 0.0, 0.0, 0.0, 0.0, 0.0, 0.0, 0.0, 0.0, 0.0, 0.0, 0.0, 0.0, 0.0, 0.0, 0.0, 0.0, 0.0, 0.0, 0.0, 0.0, 0.0, 0.0, 0.0, 0.0, 0.0, 0.0, 0.0, 0.0, 0.0, 0.0, 0.0, 0.0, 0.0, 0.0, 0.0, 0.0, 0.0, 0.0, 0.0, 0.0, 0.0, 0.0, 0.0, 0.0, 0.0, 0.0, 0.0, 0.0, 0.0, 0.0, 0.0, 0.0, 0.0, 0.0, 0.0, 0.0, 0.0, 0.0, 0.0, 0.0, 0.0, 0.0, 0.0, 0.0, 0.0, 0.0, 0.0, 0.0, 0.0, 0.0, 0.0, 0.0, 0.0, 0.0, 0.0, 0.0, 0.0, 0.0, 0.0, 0.0, 0.0, 0.0, 0.0, 0.0, 0.0, 0.0, 0.0, 0.0, 0.0, 0.0, 0.0, 0.0, 0.0, 0.0, 0.0, 0.0, 0.0, 0.0, 0.0, 0.0, 0.0, 0.0, 0.0, 0.0, 0.0, 0.0, 0.0, 0.0, 0.0, 0.0, 0.0, 0.0, 0.0, 0.0, 0.0, 0.0, 0.0, 0.0, 0.0, 0.0, 0.0, 0.0, 0.0, 0.0, 0.0, 0.0, 0.0, 0.0, 0.0, 0.0, 0.0, 0.0, 0.0, 0.0, 0.0, 0.0, 0.0, 0.0, 0.0, 0.0, 0.0, 0.0, 0.0, 0.0, 0.0, 0.0, 0.0, 0.0, 0.0, 0.0, 0.0, 0.0, 0.0, 0.0, 0.0, 0.0, 0.0, 0.0, 0.0, 0.0, 0.0, 0.0, 0.0, 0.0, 0.0, 0.0, 0.0, 0.0, 0.0, 0.0, 0.0, 0.0, 0.0, 0.0, 0.0, 0.0, 0.0, 0.0, 0.0, 0.0, 0.0, 0.0, 0.0, 0.0, 0.0, 0.0, 0.0, 0.0, 0.0, 0.0, 0.0, 0.0, 0.0, 0.0, 0.0, 0.0, 0.0, 0.0, 0.0, 0.0, 0.0, 0.0, 0.0, 0.0, 0.0, 0.0, 0.0, 0.0, 0.0, 0.0, 0.0, 0.0, 0.0, 0.0, 0.0, 0.0, 0.0, 0.0, 0.0, 0.0, 0.0, 0.0, 0.0, 0.0, 0.0, 0.0, 0.0, 0.0, 0.0, 0.0, 0.0, 0.0, 0.0, 0.0, 0.0, 0.0, 0.0, 0.0, 0.0, 0.0, 0.0, 0.0, 0.0, 0.0, 0.0, 0.0, 0.0, 0.0, 0.0, 0.0, 0.0, 0.0, 0.0, 0.0, 0.0, 0.0, 0.0, 0.0, 0.0, 0.0, 0.0, 0.0, 0.0, 0.0, 0.0, 0.0, 0.0, 0.0, 0.0, 0.0, 0.0, 0.0, 0.0, 0.0])
me_circle.update()
me_cube_007 = bpy.data.meshes.new('Cube.007')
me_cube_007.from_pydata([(-0.1096, -0.09917, -0.1062), (-0.1096, -0.09917, 0.1062), (-0.1096, 0.09917, -0.1062), (-0.1096, 0.09917, 0.1062), (0.1088, -0.09453, -0.1122), (0.1088, -0.09453, 0.1122), (0.1088, 0.09453, -0.1122), (0.1088, 0.09453, 0.1122), (-0.06022, 0.0209, -0.03008), (0.06022, 0.0209, -0.03008), (0.06022, 0.0209, 0.03008), (-0.06022, 0.0209, 0.03008), (0.06022, -0.0209, -0.03008), (-0.06022, -0.0209, -0.03008), (-0.06022, -0.0209, 0.03008), (0.06022, -0.0209, 0.03008)], [], [(0, 1, 3, 2), (7, 10, 15, 5), (6, 7, 5, 4), (2, 8, 13, 0), (4, 5, 15, 12), (11, 3, 1, 14), (9, 10, 7, 6), (13, 14, 1, 0), (9, 6, 4, 12), (11, 14, 15, 10), (9, 12, 13, 8), (14, 13, 12, 15), (10, 9, 8, 11), (2, 3, 11, 8)])
_uv = me_cube_007.uv_layers.new(name='UVMap')
_uv.uv.foreach_set('vector', [0.375, 0.0, 0.625, 0.0, 0.625, 0.25, 0.375, 0.25, 0.625, 0.5, 0.6606, 0.5, 0.6606, 0.75, 0.625, 0.75, 0.375, 0.5, 0.625, 0.5, 0.625, 0.75, 0.375, 0.75, 0.125, 0.5, 0.1606, 0.5, 0.1606, 0.75, 0.125, 0.75, 0.375, 0.75, 0.625, 0.75, 0.625, 0.7856, 0.375, 0.7856, 0.8394, 0.5, 0.875, 0.5, 0.875, 0.75, 0.8394, 0.75, 0.375, 0.4644, 0.625, 0.4644, 0.625, 0.5, 0.375, 0.5, 0.375, 0.9644, 0.625, 0.9644, 0.625, 1.0, 0.375, 1.0, 0.3394, 0.5, 0.375, 0.5, 0.375, 0.75, 0.3394, 0.75, 0.8394, 0.5, 0.8394, 0.75, 0.6606, 0.75, 0.6606, 0.5, 0.3394, 0.5, 0.3394, 0.75, 0.1606, 0.75, 0.1606, 0.5, 0.625, 0.9644, 0.375, 0.9644, 0.375, 0.7856, 0.625, 0.7856, 0.625, 0.4644, 0.375, 0.4644, 0.375, 0.2856, 0.625, 0.2856, 0.375, 0.25, 0.625, 0.25, 0.625, 0.2856, 0.375, 0.2856])
me_cube_007.update()
me_icosphere = bpy.data.meshes.new('Icosphere')
me_icosphere.from_pydata([(-6.472e-08, 5.917e-07, -0.407), (0.2256, -0.1639, -0.182), (-0.08615, -0.2652, -0.182), (-0.2788, 5.917e-07, -0.182), (-0.08615, 0.2652, -0.182), (0.2256, 0.1639, -0.182), (0.08615, -0.2652, 0.182), (-0.2256, -0.1639, 0.182), (-0.2256, 0.1639, 0.182), (0.08615, 0.2652, 0.182), (0.2788, 5.917e-07, 0.182), (-6.472e-08, 5.917e-07, 0.407), (-0.05064, -0.1559, -0.3462), (0.1326, -0.09632, -0.3462), (0.08194, -0.2522, -0.214), (0.2652, 5.917e-07, -0.214), (0.1326, 0.09632, -0.3462), (-0.1639, 5.917e-07, -0.3462), (-0.2145, -0.1559, -0.214), (-0.05064, 0.1559, -0.3462), (-0.2145, 0.1559, -0.214), (0.08194, 0.2522, -0.214), (0.2965, -0.09632, 8.907e-10), (0.2965, 0.09633, 8.907e-10), (-6.472e-08, -0.3117, 8.907e-10), (0.1832, -0.2522, 8.907e-10), (-0.2965, -0.09632, 8.907e-10), (-0.1832, -0.2522, 8.907e-10), (-0.1832, 0.2522, 8.907e-10), (-0.2965, 0.09633, 8.907e-10), (0.1832, 0.2522, 8.907e-10), (-6.472e-08, 0.3117, 8.907e-10), (0.2145, -0.1559, 0.214), (-0.08194, -0.2522, 0.214), (-0.2652, 5.917e-07, 0.214), (-0.08194, 0.2522, 0.214), (0.2145, 0.1559, 0.214), (0.05064, -0.1559, 0.3462), (0.1639, 5.917e-07, 0.3462), (-0.1326, -0.09632, 0.3462), (-0.1326, 0.09632, 0.3462), (0.05064, 0.1559, 0.3462)], [], [(0, 13, 12), (1, 13, 15), (0, 12, 17), (0, 17, 19), (0, 19, 16), (1, 15, 22), (2, 14, 24), (3, 18, 26), (4, 20, 28), (5, 21, 30), (1, 22, 25), (2, 24, 27), (3, 26, 29), (4, 28, 31), (5, 30, 23), (6, 32, 37), (7, 33, 39), (8, 34, 40), (9, 35, 41), (10, 36, 38), (38, 41, 11), (38, 36, 41), (36, 9, 41), (41, 40, 11), (41, 35, 40), (35, 8, 40), (40, 39, 11), (40, 34, 39), (34, 7, 39), (39, 37, 11), (39, 33, 37), (33, 6, 37), (37, 38, 11), (37, 32, 38), (32, 10, 38), (23, 36, 10), (23, 30, 36), (30, 9, 36), (31, 35, 9), (31, 28, 35), (28, 8, 35), (29, 34, 8), (29, 26, 34), (26, 7, 34), (27, 33, 7), (27, 24, 33), (24, 6, 33), (25, 32, 6), (25, 22, 32), (22, 10, 32), (30, 31, 9), (30, 21, 31), (21, 4, 31), (28, 29, 8), (28, 20, 29), (20, 3, 29), (26, 27, 7), (26, 18, 27), (18, 2, 27), (24, 25, 6), (24, 14, 25), (14, 1, 25), (22, 23, 10), (22, 15, 23), (15, 5, 23), (16, 21, 5), (16, 19, 21), (19, 4, 21), (19, 20, 4), (19, 17, 20), (17, 3, 20), (17, 18, 3), (17, 12, 18), (12, 2, 18), (15, 16, 5), (15, 13, 16), (13, 0, 16), (12, 14, 2), (12, 13, 14), (13, 1, 14)])
_uv = me_icosphere.uv_layers.new(name='UVMap')
_uv.uv.foreach_set('vector', [0.1818, 0.0, 0.2273, 0.07873, 0.1364, 0.07873, 0.2727, 0.1575, 0.3182, 0.07873, 0.3636, 0.1575, 0.9091, 0.0, 0.9545, 0.07873, 0.8636, 0.07873, 0.7273, 0.0, 0.7727, 0.07873, 0.6818, 0.07873, 0.5455, 0.0, 0.5909, 0.07873, 0.5, 0.07873, 0.2727, 0.1575, 0.3636, 0.1575, 0.3182, 0.2362, 0.09091, 0.1575, 0.1818, 0.1575, 0.1364, 0.2362, 0.8182, 0.1575, 0.9091, 0.1575, 0.8636, 0.2362, 0.6364, 0.1575, 0.7273, 0.1575, 0.6818, 0.2362, 0.4545, 0.1575, 0.5455, 0.1575, 0.5, 0.2362, 0.2727, 0.1575, 0.3182, 0.2362, 0.2273, 0.2362, 0.09091, 0.1575, 0.1364, 0.2362, 0.04546, 0.2362, 0.8182, 0.1575, 0.8636, 0.2362, 0.7727, 0.2362, 0.6364, 0.1575, 0.6818, 0.2362, 0.5909, 0.2362, 0.4545, 0.1575, 0.5, 0.2362, 0.4091, 0.2362, 0.1818, 0.3149, 0.2727, 0.3149, 0.2273, 0.3937, 0.0, 0.3149, 0.09091, 0.3149, 0.04546, 0.3937, 0.7273, 0.3149, 0.8182, 0.3149, 0.7727, 0.3937, 0.5455, 0.3149, 0.6364, 0.3149, 0.5909, 0.3937, 0.3636, 0.3149, 0.4545, 0.3149, 0.4091, 0.3937, 0.4091, 0.3937, 0.5, 0.3937, 0.4545, 0.4724, 0.4091, 0.3937, 0.4545, 0.3149, 0.5, 0.3937, 0.4545, 0.3149, 0.5455, 0.3149, 0.5, 0.3937, 0.5909, 0.3937, 0.6818, 0.3937, 0.6364, 0.4724, 0.5909, 0.3937, 0.6364, 0.3149, 0.6818, 0.3937, 0.6364, 0.3149, 0.7273, 0.3149, 0.6818, 0.3937, 0.7727, 0.3937, 0.8636, 0.3937, 0.8182, 0.4724, 0.7727, 0.3937, 0.8182, 0.3149, 0.8636, 0.3937, 0.8182, 0.3149, 0.9091, 0.3149, 0.8636, 0.3937, 0.04546, 0.3937, 0.1364, 0.3937, 0.09091, 0.4724, 0.04546, 0.3937, 0.09091, 0.3149, 0.1364, 0.3937, 0.09091, 0.3149, 0.1818, 0.3149, 0.1364, 0.3937, 0.2273, 0.3937, 0.3182, 0.3937, 0.2727, 0.4724, 0.2273, 0.3937, 0.2727, 0.3149, 0.3182, 0.3937, 0.2727, 0.3149, 0.3636, 0.3149, 0.3182, 0.3937, 0.4091, 0.2362, 0.4545, 0.3149, 0.3636, 0.3149, 0.4091, 0.2362, 0.5, 0.2362, 0.4545, 0.3149, 0.5, 0.2362, 0.5455, 0.3149, 0.4545, 0.3149, 0.5909, 0.2362, 0.6364, 0.3149, 0.5455, 0.3149, 0.5909, 0.2362, 0.6818, 0.2362, 0.6364, 0.3149, 0.6818, 0.2362, 0.7273, 0.3149, 0.6364, 0.3149, 0.7727, 0.2362, 0.8182, 0.3149, 0.7273, 0.3149, 0.7727, 0.2362, 0.8636, 0.2362, 0.8182, 0.3149, 0.8636, 0.2362, 0.9091, 0.3149, 0.8182, 0.3149, 0.04546, 0.2362, 0.09091, 0.3149, 0.0, 0.3149, 0.04546, 0.2362, 0.1364, 0.2362, 0.09091, 0.3149, 0.1364, 0.2362, 0.1818, 0.3149, 0.09091, 0.3149, 0.2273, 0.2362, 0.2727, 0.3149, 0.1818, 0.3149, 0.2273, 0.2362, 0.3182, 0.2362, 0.2727, 0.3149, 0.3182, 0.2362, 0.3636, 0.3149, 0.2727, 0.3149, 0.5, 0.2362, 0.5909, 0.2362, 0.5455, 0.3149, 0.5, 0.2362, 0.5455, 0.1575, 0.5909, 0.2362, 0.5455, 0.1575, 0.6364, 0.1575, 0.5909, 0.2362, 0.6818, 0.2362, 0.7727, 0.2362, 0.7273, 0.3149, 0.6818, 0.2362, 0.7273, 0.1575, 0.7727, 0.2362, 0.7273, 0.1575, 0.8182, 0.1575, 0.7727, 0.2362, 0.8636, 0.2362, 0.9545, 0.2362, 0.9091, 0.3149, 0.8636, 0.2362, 0.9091, 0.1575, 0.9545, 0.2362, 0.9091, 0.1575, 1.0, 0.1575, 0.9545, 0.2362, 0.1364, 0.2362, 0.2273, 0.2362, 0.1818, 0.3149, 0.1364, 0.2362, 0.1818, 0.1575, 0.2273, 0.2362, 0.1818, 0.1575, 0.2727, 0.1575, 0.2273, 0.2362, 0.3182, 0.2362, 0.4091, 0.2362, 0.3636, 0.3149, 0.3182, 0.2362, 0.3636, 0.1575, 0.4091, 0.2362, 0.3636, 0.1575, 0.4545, 0.1575, 0.4091, 0.2362, 0.5, 0.07873, 0.5455, 0.1575, 0.4545, 0.1575, 0.5, 0.07873, 0.5909, 0.07873, 0.5455, 0.1575, 0.5909, 0.07873, 0.6364, 0.1575, 0.5455, 0.1575, 0.6818, 0.07873, 0.7273, 0.1575, 0.6364, 0.1575, 0.6818, 0.07873, 0.7727, 0.07873, 0.7273, 0.1575, 0.7727, 0.07873, 0.8182, 0.1575, 0.7273, 0.1575, 0.8636, 0.07873, 0.9091, 0.1575, 0.8182, 0.1575, 0.8636, 0.07873, 0.9545, 0.07873, 0.9091, 0.1575, 0.9545, 0.07873, 1.0, 0.1575, 0.9091, 0.1575, 0.3636, 0.1575, 0.4091, 0.07873, 0.4545, 0.1575, 0.3636, 0.1575, 0.3182, 0.07873, 0.4091, 0.07873, 0.3182, 0.07873, 0.3636, 0.0, 0.4091, 0.07873, 0.1364, 0.07873, 0.1818, 0.1575, 0.09091, 0.1575, 0.1364, 0.07873, 0.2273, 0.07873, 0.1818, 0.1575, 0.2273, 0.07873, 0.2727, 0.1575, 0.1818, 0.1575])
me_icosphere.materials.append(mat_gray)
me_icosphere.update()
me_plane_001 = bpy.data.meshes.new('Plane.001')
me_plane_001.from_pydata([(-0.09214, -0.09214, 0.0), (0.09214, -0.09214, 0.0), (-0.09214, 0.09214, 0.0), (0.09214, 0.09214, 0.0), (-0.01047, -0.01047, 1.302), (0.01047, -0.01047, 1.302), (-0.01047, 0.01047, 1.302), (0.01047, 0.01047, 1.302), (-0.1404, 0.0498, 0.6462), (-0.24, 0.0498, 0.6462), (-0.24, -0.0498, 0.6462), (-0.1404, -0.0498, 0.6462), (0.01476, 0.01476, 1.236), (0.08908, 0.08908, 0.04662), (0.08908, -0.08908, 0.04662), (0.01476, -0.01476, 1.236), (-0.01476, -0.01476, 1.236), (-0.08908, -0.08908, 0.04662), (-0.08908, 0.08908, 0.04662), (-0.01476, 0.01476, 1.236)], [], [(0, 2, 3, 1), (4, 5, 7, 6), (3, 2, 18, 13), (2, 0, 17, 18), (1, 3, 13, 14), (19, 16, 4, 6), (16, 15, 5, 4), (0, 1, 14, 17), (12, 15, 11, 8), (15, 12, 7, 5), (11, 10, 17, 14), (9, 8, 13, 18), (10, 9, 18, 17), (8, 11, 14, 13), (12, 19, 6, 7), (16, 19, 9, 10), (19, 12, 8, 9), (15, 16, 10, 11)])
me_plane_001.polygons.foreach_set('use_smooth', [True] * 18)
_uv = me_plane_001.uv_layers.new(name='UVMap')
_uv.uv.foreach_set('vector', [0.0, 0.0, 0.0, 1.0, 1.0, 1.0, 1.0, 0.0, 0.0, 0.0, 1.0, 0.0, 1.0, 1.0, 0.0, 1.0, 1.0, 1.0, 0.0, 1.0, 0.0, 1.0, 1.0, 1.0, 0.0, 1.0, 0.0, 0.0, 0.0, 0.0, 0.0, 1.0, 1.0, 0.0, 1.0, 1.0, 1.0, 1.0, 1.0, 0.0, 0.0, 1.0, 0.0, 0.0, 0.0, 0.0, 0.0, 1.0, 0.0, 0.0, 1.0, 0.0, 1.0, 0.0, 0.0, 0.0, 0.0, 0.0, 1.0, 0.0, 1.0, 0.0, 0.0, 0.0, 1.0, 1.0, 1.0, 0.0, 1.0, 0.0, 1.0, 1.0, 1.0, 0.0, 1.0, 1.0, 1.0, 1.0, 1.0, 0.0, 1.0, 0.0, 0.0, 0.0, 0.0, 0.0, 1.0, 0.0, 0.0, 1.0, 1.0, 1.0, 1.0, 1.0, 0.0, 1.0, 0.0, 0.0, 0.0, 1.0, 0.0, 1.0, 0.0, 0.0, 1.0, 1.0, 1.0, 0.0, 1.0, 0.0, 1.0, 1.0, 1.0, 1.0, 0.0, 1.0, 0.0, 1.0, 1.0, 1.0, 0.0, 0.0, 0.0, 1.0, 0.0, 1.0, 0.0, 0.0, 0.0, 1.0, 1.0, 1.0, 1.0, 1.0, 0.0, 1.0, 1.0, 0.0, 0.0, 0.0, 0.0, 0.0, 1.0, 0.0])
me_plane_001.materials.append(mat_grass)
me_plane_001.update()

# ---- curves / text
txt_text = bpy.data.curves.new('Text', 'FONT')
txt_text.dimensions = '2D'
txt_text.body = 'HOME'
txt_text.materials.append(mat_yellow)
txt_text.extrude = 0.01
txt_text.size = 0.1806
txt_text.offset_x = -0.26
txt_text.offset_y = -0.06158
cu_beziercurve = bpy.data.curves.new('BezierCurve', 'CURVE')
cu_beziercurve.dimensions = '3D'
_sp = cu_beziercurve.splines.new('BEZIER'); _sp.bezier_points.add(17)
_sp.bezier_points.foreach_set('co', [0.03866, 0.1471, -2.548e-05, -0.1168, 0.05808, -2.548e-05, -0.1123, -0.111, -2.548e-05, 0.08998, -0.1306, -2.548e-05, 0.1519, 0.01129, -2.548e-05, -0.05342, 0.03242, -2.548e-05, -0.0987, -0.1412, -2.548e-05, -0.08814, -0.2755, -2.548e-05, 0.3436, -0.1744, -2.548e-05, 0.8613, 0.006763, -2.548e-05, 0.5141, 0.1487, -2.548e-05, 0.3934, 0.08224, -2.548e-05, 0.4311, -0.3449, -2.548e-05, 0.6757, -0.3887, -2.548e-05, 1.023, -0.2483, -2.548e-05, 1.061, 0.1079, -2.548e-05, 1.061, 0.5638, -2.548e-05, 1.033, 0.9657, -2.548e-05])
_sp.bezier_points.foreach_set('handle_left', [0.113, 0.1471, -2.548e-05, -0.1107, 0.1322, -2.548e-05, -0.1363, -0.08165, -2.548e-05, 0.07255, -0.1588, -2.548e-05, 0.1456, -0.03992, -2.548e-05, 0.02065, 0.1294, -2.548e-05, -0.0865, -0.08262, -2.548e-05, -0.1141, -0.2514, -2.548e-05, 0.2324, -0.2069, -2.548e-05, 0.8065, -0.1083, -2.548e-05, 0.6996, 0.2336, -2.548e-05, 0.4086, 0.1019, -2.548e-05, 0.3541, -0.2665, -2.548e-05, 0.593, -0.3943, -2.548e-05, 0.969, -0.314, -2.548e-05, 1.061, 0.03313, -2.548e-05, 1.063, 0.5058, -2.548e-05, 1.033, 0.9499, -2.548e-05])
_sp.bezier_points.foreach_set('handle_right', [-0.03569, 0.1471, -2.548e-05, -0.1199, 0.0203, -2.548e-05, -0.08567, -0.1434, -2.548e-05, 0.1171, -0.0867, -2.548e-05, 0.1668, 0.1324, -2.548e-05, -0.08972, -0.0151, -2.548e-05, -0.1059, -0.1759, -2.548e-05, -0.003149, -0.3542, -2.548e-05, 0.4659, -0.1386, -2.548e-05, 0.949, 0.191, -2.548e-05, 0.4916, 0.1383, -2.548e-05, 0.3305, 0.0007345, -2.548e-05, 0.4891, -0.404, -2.548e-05, 0.7604, -0.383, -2.548e-05, 1.07, -0.1905, -2.548e-05, 1.061, 0.1659, -2.548e-05, 1.06, 0.5795, -2.548e-05, 1.033, 0.9815, -2.548e-05])
for _p, _l, _r in zip(_sp.bezier_points, ['ALIGNED', 'ALIGNED', 'ALIGNED', 'ALIGNED', 'ALIGNED', 'ALIGNED', 'ALIGNED', 'ALIGNED', 'ALIGNED', 'ALIGNED', 'ALIGNED', 'ALIGNED', 'ALIGNED', 'ALIGNED', 'ALIGNED', 'ALIGNED', 'ALIGNED', 'ALIGNED'], ['ALIGNED', 'ALIGNED', 'ALIGNED', 'ALIGNED', 'ALIGNED', 'ALIGNED', 'ALIGNED', 'ALIGNED', 'ALIGNED', 'ALIGNED', 'ALIGNED', 'ALIGNED', 'ALIGNED', 'ALIGNED', 'ALIGNED', 'ALIGNED', 'ALIGNED', 'ALIGNED']): _p.handle_left_type = _l; _p.handle_right_type = _r
_sp.order_u = 0
_sp.order_v = 0
cu_beziercurve.use_path = True
cu_beziercurve.bevel_depth = 0.007
cu_beziercurve.fill_mode = 'FULL'

# ---- objects
ob_cube = bpy.data.objects.new('Cube', me_cube_001)
ob_cube_001 = bpy.data.objects.new('Cube.001', me_cube_002)
ob_cube_002 = bpy.data.objects.new('Cube.002', me_cube_003)
ob_cube_003 = bpy.data.objects.new('Cube.003', me_cube_004)
ob_text = bpy.data.objects.new('Text', txt_text)
ob_cube_004 = bpy.data.objects.new('Cube.004', me_cube_005)
ob_cube_005 = bpy.data.objects.new('Cube.005', me_cube_006)
ob_cylinder = bpy.data.objects.new('Cylinder', me_cylinder)
ob_plane = bpy.data.objects.new('Plane', me_plane)
ob_cylinder_001 = bpy.data.objects.new('Cylinder.001', me_cylinder_001)
ob_camera = bpy.data.objects.new('Camera', cam_camera_001)
ob_cylinder_002 = bpy.data.objects.new('Cylinder.002', me_cylinder_002)
ob_beziercurve = bpy.data.objects.new('BezierCurve', cu_beziercurve)
ob_circle = bpy.data.objects.new('Circle', me_circle)
ob_circle_001 = bpy.data.objects.new('Circle.001', me_circle)
ob_circle_002 = bpy.data.objects.new('Circle.002', me_circle)
ob_circle_003 = bpy.data.objects.new('Circle.003', me_circle)
ob_cube_006 = bpy.data.objects.new('Cube.006', me_cube_007)
ob_icosphere = bpy.data.objects.new('Icosphere', me_icosphere)
ob_icosphere_001 = bpy.data.objects.new('Icosphere.001', me_icosphere)
ob_icosphere_002 = bpy.data.objects.new('Icosphere.002', me_icosphere)
ob_icosphere_003 = bpy.data.objects.new('Icosphere.003', me_icosphere)
ob_icosphere_004 = bpy.data.objects.new('Icosphere.004', me_icosphere)
ob_icosphere_005 = bpy.data.objects.new('Icosphere.005', me_icosphere)
ob_icosphere_006 = bpy.data.objects.new('Icosphere.006', me_icosphere)
ob_icosphere_007 = bpy.data.objects.new('Icosphere.007', me_icosphere)
ob_icosphere_008 = bpy.data.objects.new('Icosphere.008', me_icosphere)
ob_icosphere_009 = bpy.data.objects.new('Icosphere.009', me_icosphere)
ob_plane_005 = bpy.data.objects.new('Plane.005', me_plane_001)
ob_plane_001 = bpy.data.objects.new('Plane.001', me_plane_001)
ob_plane_002 = bpy.data.objects.new('Plane.002', me_plane_001)
ob_plane_003 = bpy.data.objects.new('Plane.003', me_plane_001)
ob_plane_004 = bpy.data.objects.new('Plane.004', me_plane_001)
ob_plane_006 = bpy.data.objects.new('Plane.006', me_plane_001)
ob_plane_007 = bpy.data.objects.new('Plane.007', me_plane_001)
ob_plane_008 = bpy.data.objects.new('Plane.008', me_plane_001)
ob_plane_009 = bpy.data.objects.new('Plane.009', me_plane_001)
ob_plane_010 = bpy.data.objects.new('Plane.010', me_plane_001)
ob_area = bpy.data.objects.new('Area', light_area)
ob_area_001 = bpy.data.objects.new('Area.001', light_area_001)

# ---- transforms, parenting, visibility, modifiers, constraints
ob_cube.location = (0.0002879, -0.5662, 1.167)
_m = ob_cube.modifiers.new('Bevel', 'BEVEL')
_m.width = 0.051
_m.width_pct = 0.051
_m.segments = 2
ob_cube_001.location = (0.001485, 0.0, 2.361)
_m = ob_cube_001.modifiers.new('Solidify', 'SOLIDIFY')
_m.thickness = 0.14
_m.use_even_offset = True
_m = ob_cube_001.modifiers.new('Bevel', 'BEVEL')
_m.width = 0.041
_m.width_pct = 0.041
_m.segments = 2
ob_cube_002.location = (0.5659, 0.0, 2.601)
_m = ob_cube_002.modifiers.new('Solidify', 'SOLIDIFY')
_m.thickness = 0.118
_m.offset = 1.0
_m.use_even_offset = True
_m = ob_cube_002.modifiers.new('Bevel', 'BEVEL')
_m.width = 0.025
_m.width_pct = 0.025
_m.segments = 2
_m = ob_cube_002.modifiers.new('Mirror', 'MIRROR')
_m.mirror_object = ob_cube
ob_cube_003.location = (-0.01351, -1.02, 1.89)
_m = ob_cube_003.modifiers.new('Bevel', 'BEVEL')
_m.width = 0.016
_m.width_pct = 0.016
_m.segments = 2
ob_text.location = (-0.01043, -1.05, 1.894)
ob_text.rotation_euler = (1.571, -0.0, -0.0)
ob_cube_004.location = (-0.2035, -1.0, 2.048)
ob_cube_005.location = (0.1367, -1.024, 2.048)
ob_cube_005.rotation_euler = (0.0, -0.0, 3.142)
ob_cylinder.location = (-0.03268, -1.0, 2.211)
ob_plane.location = (0.0, 0.0, 0.0)
ob_cylinder_001.location = (1.531, -1.401, -3.725e-09)
_m = ob_cylinder_001.modifiers.new('Subdivision', 'SUBSURF')
_m.levels = 2
ob_camera.location = (4.815, -6.162, 4.264)
ob_camera.rotation_euler = (1.243, -4.571e-07, 0.6956)
ob_cylinder_002.location = (-1.073, -1.35, 0.1522)
_m = ob_cylinder_002.modifiers.new('Subdivision', 'SUBSURF')
_m.levels = 2
ob_beziercurve.location = (-1.073, -1.35, 0.007873)
ob_circle.location = (0.5236, -1.413, 0.02128)
ob_circle.rotation_euler = (0.0, -0.0, 0.7697)
ob_circle.scale = (0.8627, 0.8627, 0.8627)
ob_circle_001.location = (0.6928, -2.043, 0.02128)
ob_circle_001.rotation_euler = (0.0, -0.0, 0.7697)
ob_circle_001.scale = (0.8627, 0.8627, 0.8627)
ob_circle_002.location = (1.344, -2.051, 0.02128)
ob_circle_002.rotation_euler = (0.0, -0.0, 0.7697)
ob_circle_002.scale = (0.8627, 0.8627, 0.8627)
ob_circle_003.location = (1.228, -2.63, 0.02128)
ob_circle_003.rotation_euler = (0.0, -0.0, 0.7697)
ob_circle_003.scale = (0.8627, 0.8627, 0.8627)
ob_cube_006.location = (1.56, -1.438, 0.1692)
ob_cube_006.rotation_euler = (0.0, 0.003789, 0.0)
_m = ob_cube_006.modifiers.new('Subdivision', 'SUBSURF')
_m.render_levels = 1
ob_icosphere.location = (-7.711, 5.66, -1.049e-05)
ob_icosphere.rotation_euler = (-0.0, -1.571, 0.0)
_m = ob_icosphere.modifiers.new('Decimate', 'DECIMATE')
_m.ratio = 0.37
ob_icosphere_001.location = (-7.088, 5.772, -1.049e-05)
ob_icosphere_001.rotation_euler = (-0.8054, -1.571, 0.0)
ob_icosphere_001.scale = (0.7101, 0.7101, 0.7101)
_m = ob_icosphere_001.modifiers.new('Decimate', 'DECIMATE')
_m.ratio = 0.37
ob_icosphere_002.location = (0.441, -3.79, -1.049e-05)
ob_icosphere_002.rotation_euler = (-14.61, -1.571, 0.0)
_m = ob_icosphere_002.modifiers.new('Decimate', 'DECIMATE')
_m.ratio = 0.37
ob_icosphere_003.location = (0.2578, -4.397, -1.049e-05)
ob_icosphere_003.rotation_euler = (-15.41, -1.571, 0.0)
ob_icosphere_003.scale = (0.7101, 0.7101, 0.7101)
_m = ob_icosphere_003.modifiers.new('Decimate', 'DECIMATE')
_m.ratio = 0.37
ob_icosphere_004.location = (3.255, -1.32, -1.048e-05)
ob_icosphere_004.rotation_euler = (-12.79, -1.571, 0.0)
ob_icosphere_004.scale = (0.6612, 0.6612, 0.6612)
_m = ob_icosphere_004.modifiers.new('Decimate', 'DECIMATE')
_m.ratio = 0.37
ob_icosphere_005.location = (3.673, -1.337, -1.048e-05)
ob_icosphere_005.rotation_euler = (-13.59, -1.571, 0.0)
ob_icosphere_005.scale = (0.4695, 0.4695, 0.4695)
_m = ob_icosphere_005.modifiers.new('Decimate', 'DECIMATE')
_m.ratio = 0.37
ob_icosphere_006.location = (1.222, 0.7284, -1.036e-05)
ob_icosphere_006.rotation_euler = (-14.62, -1.571, 0.0)
ob_icosphere_006.scale = (0.488, 0.488, 0.488)
_m = ob_icosphere_006.modifiers.new('Decimate', 'DECIMATE')
_m.ratio = 0.37
ob_icosphere_007.location = (1.131, 0.433, -1.036e-05)
ob_icosphere_007.rotation_euler = (-15.42, -1.571, 0.0)
ob_icosphere_007.scale = (0.3465, 0.3465, 0.3465)
_m = ob_icosphere_007.modifiers.new('Decimate', 'DECIMATE')
_m.ratio = 0.37
ob_icosphere_008.location = (-6.124, 10.08, -1.036e-05)
ob_icosphere_008.rotation_euler = (-14.02, -1.571, 0.0)
ob_icosphere_008.scale = (0.7153, 0.7153, 0.7153)
_m = ob_icosphere_008.modifiers.new('Decimate', 'DECIMATE')
_m.ratio = 0.37
ob_icosphere_009.location = (-5.992, 9.644, -1.036e-05)
ob_icosphere_009.rotation_euler = (-14.83, -1.571, 0.0)
ob_icosphere_009.scale = (0.5079, 0.5079, 0.5079)
_m = ob_icosphere_009.modifiers.new('Decimate', 'DECIMATE')
_m.ratio = 0.37
ob_plane_005.location = (1.166, -0.03846, 6.467e-06)
ob_plane_005.rotation_euler = (0.0, -0.0, 2.323)
ob_plane_005.scale = (0.4114, 0.4114, 0.2842)
_m = ob_plane_005.modifiers.new('Subdivision', 'SUBSURF')
_m.levels = 2
ob_plane_001.location = (1.157, 0.05786, 6.467e-06)
ob_plane_001.rotation_euler = (0.0, -0.0, -1.122)
ob_plane_001.scale = (0.4114, 0.4114, 0.2842)
_m = ob_plane_001.modifiers.new('Subdivision', 'SUBSURF')
_m.levels = 2
ob_plane_002.location = (3.652, -1.716, 6.467e-06)
ob_plane_002.rotation_euler = (0.0, -0.0, 0.9905)
ob_plane_002.scale = (0.4114, 0.4114, 0.2842)
_m = ob_plane_002.modifiers.new('Subdivision', 'SUBSURF')
_m.levels = 2
ob_plane_003.location = (3.694, -1.703, 6.469e-06)
ob_plane_003.rotation_euler = (0.0, -0.0, -1.069)
ob_plane_003.scale = (0.4114, 0.4114, 0.2842)
_m = ob_plane_003.modifiers.new('Subdivision', 'SUBSURF')
_m.levels = 2
ob_plane_004.location = (-7.129, 5.343, 6.467e-06)
ob_plane_004.rotation_euler = (0.0, -0.0, -2.416)
ob_plane_004.scale = (0.4114, 0.4114, 0.2842)
_m = ob_plane_004.modifiers.new('Subdivision', 'SUBSURF')
_m.levels = 2
ob_plane_006.location = (-7.173, 5.341, 6.469e-06)
ob_plane_006.rotation_euler = (0.0, -0.0, -4.476)
ob_plane_006.scale = (0.4114, 0.4114, 0.2842)
_m = ob_plane_006.modifiers.new('Subdivision', 'SUBSURF')
_m.levels = 2
ob_plane_007.location = (-5.658, 9.732, 6.529e-06)
ob_plane_007.rotation_euler = (0.0, -0.0, -1.629)
ob_plane_007.scale = (0.4114, 0.4114, 0.2842)
_m = ob_plane_007.modifiers.new('Subdivision', 'SUBSURF')
_m.levels = 2
ob_plane_008.location = (-5.687, 9.7, 6.53e-06)
ob_plane_008.rotation_euler = (0.0, -0.0, -3.689)
ob_plane_008.scale = (0.4114, 0.4114, 0.2842)
_m = ob_plane_008.modifiers.new('Subdivision', 'SUBSURF')
_m.levels = 2
ob_plane_009.location = (0.7835, -4.414, 6.529e-06)
ob_plane_009.rotation_euler = (0.0, -0.0, -2.059)
ob_plane_009.scale = (0.4114, 0.4114, 0.2842)
_m = ob_plane_009.modifiers.new('Subdivision', 'SUBSURF')
_m.levels = 2
ob_plane_010.location = (0.7435, -4.431, 6.53e-06)
ob_plane_010.rotation_euler = (0.0, -0.0, -4.119)
ob_plane_010.scale = (0.4114, 0.4114, 0.2842)
_m = ob_plane_010.modifiers.new('Subdivision', 'SUBSURF')
_m.levels = 2
ob_area.location = (-0.3954, 0.2237, 5.015)
ob_area_001.location = (-3.946, 5.463, 5.015)
cam_camera_001.dof.focus_object = ob_cube

# ---- collection membership
scene.collection.objects.link(ob_cube)
scene.collection.objects.link(ob_cube_001)
scene.collection.objects.link(ob_cube_002)
scene.collection.objects.link(ob_cube_003)
scene.collection.objects.link(ob_text)
scene.collection.objects.link(ob_cube_004)
scene.collection.objects.link(ob_cube_005)
scene.collection.objects.link(ob_cylinder)
scene.collection.objects.link(ob_plane)
scene.collection.objects.link(ob_cylinder_001)
scene.collection.objects.link(ob_camera)
scene.collection.objects.link(ob_cylinder_002)
scene.collection.objects.link(ob_beziercurve)
scene.collection.objects.link(ob_circle)
scene.collection.objects.link(ob_circle_001)
scene.collection.objects.link(ob_circle_002)
scene.collection.objects.link(ob_circle_003)
scene.collection.objects.link(ob_cube_006)
scene.collection.objects.link(ob_icosphere)
scene.collection.objects.link(ob_icosphere_001)
scene.collection.objects.link(ob_icosphere_002)
scene.collection.objects.link(ob_icosphere_003)
scene.collection.objects.link(ob_icosphere_004)
scene.collection.objects.link(ob_icosphere_005)
scene.collection.objects.link(ob_icosphere_006)
scene.collection.objects.link(ob_icosphere_007)
scene.collection.objects.link(ob_icosphere_008)
scene.collection.objects.link(ob_icosphere_009)
scene.collection.objects.link(ob_plane_005)
scene.collection.objects.link(ob_plane_001)
scene.collection.objects.link(ob_plane_002)
scene.collection.objects.link(ob_plane_003)
scene.collection.objects.link(ob_plane_004)
scene.collection.objects.link(ob_plane_006)
scene.collection.objects.link(ob_plane_007)
scene.collection.objects.link(ob_plane_008)
scene.collection.objects.link(ob_plane_009)
scene.collection.objects.link(ob_plane_010)
scene.collection.objects.link(ob_area)
scene.collection.objects.link(ob_area_001)

# ---- scene / render settings (as saved in the file)
scene.camera = ob_camera
scene.frame_start = 1; scene.frame_end = 250; scene.frame_set(1)
scene.render.engine = 'CYCLES'
scene.render.resolution_x = 1080
scene.cycles.samples = 1024
scene.cycles.sampling_pattern = 'TABULATED_SOBOL'
scene.cycles.use_light_tree = False
scene.view_settings.look = 'High Contrast'
scene.view_settings.view_transform = 'Filmic'
scene.view_settings.exposure = 0.5
bpy.context.view_layer.update()
